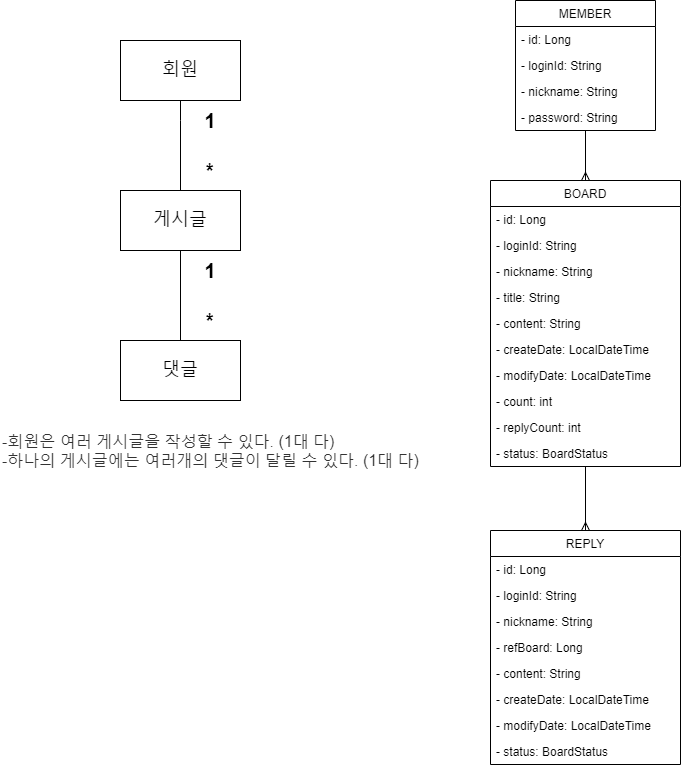

The diagram above was exported from draw.io. Its source (the exported page's mxGraphModel, read from the mxfile embedded in the PNG):
<mxGraphModel dx="2591" dy="713" grid="1" gridSize="10" guides="1" tooltips="1" connect="1" arrows="1" fold="1" page="1" pageScale="1" pageWidth="1169" pageHeight="1654" background="#FFFFFF" math="0" shadow="0">
  <root>
    <mxCell id="0" />
    <mxCell id="1" parent="0" />
    <mxCell id="dvaoHPZ2MY-Nn-KsSR71-6" style="edgeStyle=orthogonalEdgeStyle;rounded=0;orthogonalLoop=1;jettySize=auto;html=1;entryX=0.5;entryY=0;entryDx=0;entryDy=0;endArrow=none;endFill=0;" edge="1" parent="1" source="dvaoHPZ2MY-Nn-KsSR71-2" target="dvaoHPZ2MY-Nn-KsSR71-3">
      <mxGeometry relative="1" as="geometry">
        <Array as="points">
          <mxPoint x="-940" y="170" />
          <mxPoint x="-940" y="170" />
        </Array>
      </mxGeometry>
    </mxCell>
    <mxCell id="dvaoHPZ2MY-Nn-KsSR71-2" value="&lt;font style=&quot;font-size: 18px&quot;&gt;회원&lt;/font&gt;" style="rounded=0;whiteSpace=wrap;html=1;" vertex="1" parent="1">
      <mxGeometry x="-1000" y="90" width="120" height="60" as="geometry" />
    </mxCell>
    <mxCell id="dvaoHPZ2MY-Nn-KsSR71-7" style="edgeStyle=orthogonalEdgeStyle;rounded=0;orthogonalLoop=1;jettySize=auto;html=1;endArrow=none;endFill=0;" edge="1" parent="1" source="dvaoHPZ2MY-Nn-KsSR71-3" target="dvaoHPZ2MY-Nn-KsSR71-4">
      <mxGeometry relative="1" as="geometry">
        <mxPoint x="-940" y="370" as="targetPoint" />
      </mxGeometry>
    </mxCell>
    <mxCell id="dvaoHPZ2MY-Nn-KsSR71-3" value="&lt;span style=&quot;font-size: 18px&quot;&gt;게시글&lt;/span&gt;" style="rounded=0;whiteSpace=wrap;html=1;" vertex="1" parent="1">
      <mxGeometry x="-1000" y="240" width="120" height="60" as="geometry" />
    </mxCell>
    <mxCell id="dvaoHPZ2MY-Nn-KsSR71-4" value="&lt;font style=&quot;font-size: 18px&quot;&gt;댓글&lt;/font&gt;" style="rounded=0;whiteSpace=wrap;html=1;" vertex="1" parent="1">
      <mxGeometry x="-1000" y="390" width="120" height="60" as="geometry" />
    </mxCell>
    <mxCell id="dvaoHPZ2MY-Nn-KsSR71-8" value="&lt;b&gt;&lt;font style=&quot;font-size: 20px&quot;&gt;1&lt;/font&gt;&lt;/b&gt;" style="text;html=1;strokeColor=none;fillColor=none;align=center;verticalAlign=middle;whiteSpace=wrap;rounded=0;" vertex="1" parent="1">
      <mxGeometry x="-930" y="160" width="40" height="20" as="geometry" />
    </mxCell>
    <mxCell id="dvaoHPZ2MY-Nn-KsSR71-9" value="&lt;b&gt;&lt;font style=&quot;font-size: 20px&quot;&gt;1&lt;/font&gt;&lt;/b&gt;" style="text;html=1;strokeColor=none;fillColor=none;align=center;verticalAlign=middle;whiteSpace=wrap;rounded=0;" vertex="1" parent="1">
      <mxGeometry x="-930" y="310" width="40" height="20" as="geometry" />
    </mxCell>
    <mxCell id="dvaoHPZ2MY-Nn-KsSR71-10" value="&lt;b&gt;&lt;font style=&quot;font-size: 20px&quot;&gt;*&lt;/font&gt;&lt;/b&gt;" style="text;html=1;strokeColor=none;fillColor=none;align=center;verticalAlign=middle;whiteSpace=wrap;rounded=0;" vertex="1" parent="1">
      <mxGeometry x="-930" y="210" width="40" height="20" as="geometry" />
    </mxCell>
    <mxCell id="dvaoHPZ2MY-Nn-KsSR71-11" value="&lt;b&gt;&lt;font style=&quot;font-size: 20px&quot;&gt;*&lt;/font&gt;&lt;/b&gt;" style="text;html=1;strokeColor=none;fillColor=none;align=center;verticalAlign=middle;whiteSpace=wrap;rounded=0;" vertex="1" parent="1">
      <mxGeometry x="-930" y="360" width="40" height="20" as="geometry" />
    </mxCell>
    <mxCell id="dvaoHPZ2MY-Nn-KsSR71-12" value="&lt;span class=&quot;md-plain md-expand&quot; style=&quot;box-sizing: border-box ; color: rgb(51 , 51 , 51) ; font-family: &amp;#34;open sans&amp;#34; , &amp;#34;clear sans&amp;#34; , &amp;#34;helvetica neue&amp;#34; , &amp;#34;helvetica&amp;#34; , &amp;#34;arial&amp;#34; , sans-serif ; font-size: 16px ; background-color: rgb(255 , 255 , 255)&quot;&gt;-회원은 여러 게시글을 작성할 수 있다. (1대 다)&lt;/span&gt;&lt;span class=&quot;md-softbreak&quot; style=&quot;box-sizing: border-box ; color: rgb(51 , 51 , 51) ; font-family: &amp;#34;open sans&amp;#34; , &amp;#34;clear sans&amp;#34; , &amp;#34;helvetica neue&amp;#34; , &amp;#34;helvetica&amp;#34; , &amp;#34;arial&amp;#34; , sans-serif ; font-size: 16px ; background-color: rgb(255 , 255 , 255)&quot;&gt;&lt;br&gt;&lt;/span&gt;&lt;span class=&quot;md-plain md-expand&quot; style=&quot;box-sizing: border-box ; color: rgb(51 , 51 , 51) ; font-family: &amp;#34;open sans&amp;#34; , &amp;#34;clear sans&amp;#34; , &amp;#34;helvetica neue&amp;#34; , &amp;#34;helvetica&amp;#34; , &amp;#34;arial&amp;#34; , sans-serif ; font-size: 16px ; background-color: rgb(255 , 255 , 255)&quot;&gt;-하나의 게시글에는 여러개의 댓글이 달릴 수 있다. (1대 다)&lt;/span&gt;" style="text;html=1;strokeColor=none;fillColor=none;align=left;verticalAlign=middle;whiteSpace=wrap;rounded=0;" vertex="1" parent="1">
      <mxGeometry x="-1120" y="490" width="460" height="20" as="geometry" />
    </mxCell>
    <mxCell id="dvaoHPZ2MY-Nn-KsSR71-40" style="edgeStyle=orthogonalEdgeStyle;rounded=0;orthogonalLoop=1;jettySize=auto;html=1;entryX=0.5;entryY=0;entryDx=0;entryDy=0;endArrow=ERmany;endFill=0;" edge="1" parent="1" source="dvaoHPZ2MY-Nn-KsSR71-13" target="dvaoHPZ2MY-Nn-KsSR71-18">
      <mxGeometry relative="1" as="geometry" />
    </mxCell>
    <mxCell id="dvaoHPZ2MY-Nn-KsSR71-41" style="edgeStyle=orthogonalEdgeStyle;rounded=0;orthogonalLoop=1;jettySize=auto;html=1;entryX=0.5;entryY=0;entryDx=0;entryDy=0;endArrow=ERmany;endFill=0;" edge="1" parent="1" source="dvaoHPZ2MY-Nn-KsSR71-18" target="dvaoHPZ2MY-Nn-KsSR71-29">
      <mxGeometry relative="1" as="geometry" />
    </mxCell>
    <mxCell id="dvaoHPZ2MY-Nn-KsSR71-18" value="BOARD" style="swimlane;fontStyle=0;childLayout=stackLayout;horizontal=1;startSize=26;fillColor=none;horizontalStack=0;resizeParent=1;resizeParentMax=0;resizeLast=0;collapsible=1;marginBottom=0;" vertex="1" parent="1">
      <mxGeometry x="-630" y="230" width="190" height="286" as="geometry" />
    </mxCell>
    <mxCell id="dvaoHPZ2MY-Nn-KsSR71-19" value="- id: Long" style="text;strokeColor=none;fillColor=none;align=left;verticalAlign=top;spacingLeft=4;spacingRight=4;overflow=hidden;rotatable=0;points=[[0,0.5],[1,0.5]];portConstraint=eastwest;" vertex="1" parent="dvaoHPZ2MY-Nn-KsSR71-18">
      <mxGeometry y="26" width="190" height="26" as="geometry" />
    </mxCell>
    <mxCell id="dvaoHPZ2MY-Nn-KsSR71-20" value="- loginId: String" style="text;strokeColor=none;fillColor=none;align=left;verticalAlign=top;spacingLeft=4;spacingRight=4;overflow=hidden;rotatable=0;points=[[0,0.5],[1,0.5]];portConstraint=eastwest;" vertex="1" parent="dvaoHPZ2MY-Nn-KsSR71-18">
      <mxGeometry y="52" width="190" height="26" as="geometry" />
    </mxCell>
    <mxCell id="dvaoHPZ2MY-Nn-KsSR71-21" value="- nickname: String" style="text;strokeColor=none;fillColor=none;align=left;verticalAlign=top;spacingLeft=4;spacingRight=4;overflow=hidden;rotatable=0;points=[[0,0.5],[1,0.5]];portConstraint=eastwest;" vertex="1" parent="dvaoHPZ2MY-Nn-KsSR71-18">
      <mxGeometry y="78" width="190" height="26" as="geometry" />
    </mxCell>
    <mxCell id="dvaoHPZ2MY-Nn-KsSR71-23" value="- title: String" style="text;strokeColor=none;fillColor=none;align=left;verticalAlign=top;spacingLeft=4;spacingRight=4;overflow=hidden;rotatable=0;points=[[0,0.5],[1,0.5]];portConstraint=eastwest;" vertex="1" parent="dvaoHPZ2MY-Nn-KsSR71-18">
      <mxGeometry y="104" width="190" height="26" as="geometry" />
    </mxCell>
    <mxCell id="dvaoHPZ2MY-Nn-KsSR71-25" value="- content: String" style="text;strokeColor=none;fillColor=none;align=left;verticalAlign=top;spacingLeft=4;spacingRight=4;overflow=hidden;rotatable=0;points=[[0,0.5],[1,0.5]];portConstraint=eastwest;" vertex="1" parent="dvaoHPZ2MY-Nn-KsSR71-18">
      <mxGeometry y="130" width="190" height="26" as="geometry" />
    </mxCell>
    <mxCell id="dvaoHPZ2MY-Nn-KsSR71-26" value="- createDate: LocalDateTime" style="text;strokeColor=none;fillColor=none;align=left;verticalAlign=top;spacingLeft=4;spacingRight=4;overflow=hidden;rotatable=0;points=[[0,0.5],[1,0.5]];portConstraint=eastwest;" vertex="1" parent="dvaoHPZ2MY-Nn-KsSR71-18">
      <mxGeometry y="156" width="190" height="26" as="geometry" />
    </mxCell>
    <mxCell id="dvaoHPZ2MY-Nn-KsSR71-27" value="- modifyDate: LocalDateTime" style="text;strokeColor=none;fillColor=none;align=left;verticalAlign=top;spacingLeft=4;spacingRight=4;overflow=hidden;rotatable=0;points=[[0,0.5],[1,0.5]];portConstraint=eastwest;" vertex="1" parent="dvaoHPZ2MY-Nn-KsSR71-18">
      <mxGeometry y="182" width="190" height="26" as="geometry" />
    </mxCell>
    <mxCell id="dvaoHPZ2MY-Nn-KsSR71-24" value="- count: int" style="text;strokeColor=none;fillColor=none;align=left;verticalAlign=top;spacingLeft=4;spacingRight=4;overflow=hidden;rotatable=0;points=[[0,0.5],[1,0.5]];portConstraint=eastwest;" vertex="1" parent="dvaoHPZ2MY-Nn-KsSR71-18">
      <mxGeometry y="208" width="190" height="26" as="geometry" />
    </mxCell>
    <mxCell id="dvaoHPZ2MY-Nn-KsSR71-22" value="- replyCount: int" style="text;strokeColor=none;fillColor=none;align=left;verticalAlign=top;spacingLeft=4;spacingRight=4;overflow=hidden;rotatable=0;points=[[0,0.5],[1,0.5]];portConstraint=eastwest;" vertex="1" parent="dvaoHPZ2MY-Nn-KsSR71-18">
      <mxGeometry y="234" width="190" height="26" as="geometry" />
    </mxCell>
    <mxCell id="dvaoHPZ2MY-Nn-KsSR71-28" value="- status: BoardStatus" style="text;strokeColor=none;fillColor=none;align=left;verticalAlign=top;spacingLeft=4;spacingRight=4;overflow=hidden;rotatable=0;points=[[0,0.5],[1,0.5]];portConstraint=eastwest;" vertex="1" parent="dvaoHPZ2MY-Nn-KsSR71-18">
      <mxGeometry y="260" width="190" height="26" as="geometry" />
    </mxCell>
    <mxCell id="dvaoHPZ2MY-Nn-KsSR71-29" value="REPLY" style="swimlane;fontStyle=0;childLayout=stackLayout;horizontal=1;startSize=26;fillColor=none;horizontalStack=0;resizeParent=1;resizeParentMax=0;resizeLast=0;collapsible=1;marginBottom=0;" vertex="1" parent="1">
      <mxGeometry x="-630" y="580" width="190" height="234" as="geometry" />
    </mxCell>
    <mxCell id="dvaoHPZ2MY-Nn-KsSR71-30" value="- id: Long" style="text;strokeColor=none;fillColor=none;align=left;verticalAlign=top;spacingLeft=4;spacingRight=4;overflow=hidden;rotatable=0;points=[[0,0.5],[1,0.5]];portConstraint=eastwest;" vertex="1" parent="dvaoHPZ2MY-Nn-KsSR71-29">
      <mxGeometry y="26" width="190" height="26" as="geometry" />
    </mxCell>
    <mxCell id="dvaoHPZ2MY-Nn-KsSR71-31" value="- loginId: String" style="text;strokeColor=none;fillColor=none;align=left;verticalAlign=top;spacingLeft=4;spacingRight=4;overflow=hidden;rotatable=0;points=[[0,0.5],[1,0.5]];portConstraint=eastwest;" vertex="1" parent="dvaoHPZ2MY-Nn-KsSR71-29">
      <mxGeometry y="52" width="190" height="26" as="geometry" />
    </mxCell>
    <mxCell id="dvaoHPZ2MY-Nn-KsSR71-32" value="- nickname: String" style="text;strokeColor=none;fillColor=none;align=left;verticalAlign=top;spacingLeft=4;spacingRight=4;overflow=hidden;rotatable=0;points=[[0,0.5],[1,0.5]];portConstraint=eastwest;" vertex="1" parent="dvaoHPZ2MY-Nn-KsSR71-29">
      <mxGeometry y="78" width="190" height="26" as="geometry" />
    </mxCell>
    <mxCell id="dvaoHPZ2MY-Nn-KsSR71-33" value="- refBoard: Long" style="text;strokeColor=none;fillColor=none;align=left;verticalAlign=top;spacingLeft=4;spacingRight=4;overflow=hidden;rotatable=0;points=[[0,0.5],[1,0.5]];portConstraint=eastwest;" vertex="1" parent="dvaoHPZ2MY-Nn-KsSR71-29">
      <mxGeometry y="104" width="190" height="26" as="geometry" />
    </mxCell>
    <mxCell id="dvaoHPZ2MY-Nn-KsSR71-34" value="- content: String" style="text;strokeColor=none;fillColor=none;align=left;verticalAlign=top;spacingLeft=4;spacingRight=4;overflow=hidden;rotatable=0;points=[[0,0.5],[1,0.5]];portConstraint=eastwest;" vertex="1" parent="dvaoHPZ2MY-Nn-KsSR71-29">
      <mxGeometry y="130" width="190" height="26" as="geometry" />
    </mxCell>
    <mxCell id="dvaoHPZ2MY-Nn-KsSR71-35" value="- createDate: LocalDateTime" style="text;strokeColor=none;fillColor=none;align=left;verticalAlign=top;spacingLeft=4;spacingRight=4;overflow=hidden;rotatable=0;points=[[0,0.5],[1,0.5]];portConstraint=eastwest;" vertex="1" parent="dvaoHPZ2MY-Nn-KsSR71-29">
      <mxGeometry y="156" width="190" height="26" as="geometry" />
    </mxCell>
    <mxCell id="dvaoHPZ2MY-Nn-KsSR71-36" value="- modifyDate: LocalDateTime" style="text;strokeColor=none;fillColor=none;align=left;verticalAlign=top;spacingLeft=4;spacingRight=4;overflow=hidden;rotatable=0;points=[[0,0.5],[1,0.5]];portConstraint=eastwest;" vertex="1" parent="dvaoHPZ2MY-Nn-KsSR71-29">
      <mxGeometry y="182" width="190" height="26" as="geometry" />
    </mxCell>
    <mxCell id="dvaoHPZ2MY-Nn-KsSR71-39" value="- status: BoardStatus" style="text;strokeColor=none;fillColor=none;align=left;verticalAlign=top;spacingLeft=4;spacingRight=4;overflow=hidden;rotatable=0;points=[[0,0.5],[1,0.5]];portConstraint=eastwest;" vertex="1" parent="dvaoHPZ2MY-Nn-KsSR71-29">
      <mxGeometry y="208" width="190" height="26" as="geometry" />
    </mxCell>
    <mxCell id="dvaoHPZ2MY-Nn-KsSR71-13" value="MEMBER" style="swimlane;fontStyle=0;childLayout=stackLayout;horizontal=1;startSize=26;fillColor=none;horizontalStack=0;resizeParent=1;resizeParentMax=0;resizeLast=0;collapsible=1;marginBottom=0;" vertex="1" parent="1">
      <mxGeometry x="-605" y="50" width="140" height="130" as="geometry" />
    </mxCell>
    <mxCell id="dvaoHPZ2MY-Nn-KsSR71-14" value="- id: Long" style="text;strokeColor=none;fillColor=none;align=left;verticalAlign=top;spacingLeft=4;spacingRight=4;overflow=hidden;rotatable=0;points=[[0,0.5],[1,0.5]];portConstraint=eastwest;" vertex="1" parent="dvaoHPZ2MY-Nn-KsSR71-13">
      <mxGeometry y="26" width="140" height="26" as="geometry" />
    </mxCell>
    <mxCell id="dvaoHPZ2MY-Nn-KsSR71-15" value="- loginId: String" style="text;strokeColor=none;fillColor=none;align=left;verticalAlign=top;spacingLeft=4;spacingRight=4;overflow=hidden;rotatable=0;points=[[0,0.5],[1,0.5]];portConstraint=eastwest;" vertex="1" parent="dvaoHPZ2MY-Nn-KsSR71-13">
      <mxGeometry y="52" width="140" height="26" as="geometry" />
    </mxCell>
    <mxCell id="dvaoHPZ2MY-Nn-KsSR71-17" value="- nickname: String" style="text;strokeColor=none;fillColor=none;align=left;verticalAlign=top;spacingLeft=4;spacingRight=4;overflow=hidden;rotatable=0;points=[[0,0.5],[1,0.5]];portConstraint=eastwest;" vertex="1" parent="dvaoHPZ2MY-Nn-KsSR71-13">
      <mxGeometry y="78" width="140" height="26" as="geometry" />
    </mxCell>
    <mxCell id="dvaoHPZ2MY-Nn-KsSR71-16" value="- password: String" style="text;strokeColor=none;fillColor=none;align=left;verticalAlign=top;spacingLeft=4;spacingRight=4;overflow=hidden;rotatable=0;points=[[0,0.5],[1,0.5]];portConstraint=eastwest;" vertex="1" parent="dvaoHPZ2MY-Nn-KsSR71-13">
      <mxGeometry y="104" width="140" height="26" as="geometry" />
    </mxCell>
  </root>
</mxGraphModel>